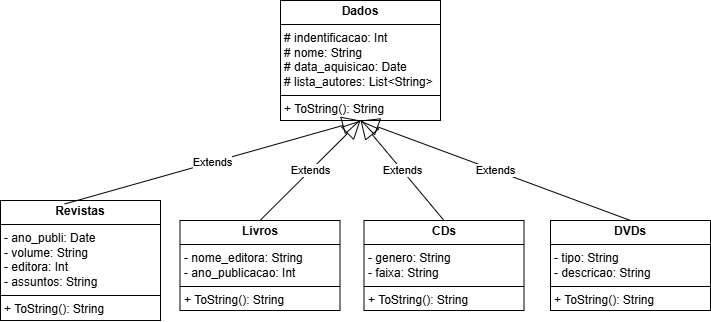

The diagram above was exported from draw.io. Its source (the exported page's mxGraphModel, read from the mxfile embedded in the PNG):
<mxGraphModel dx="1365" dy="624" grid="1" gridSize="10" guides="1" tooltips="1" connect="1" arrows="1" fold="1" page="1" pageScale="1" pageWidth="827" pageHeight="1169" math="0" shadow="0">
  <root>
    <mxCell id="0" />
    <mxCell id="1" parent="0" />
    <mxCell id="DUc00SzCUJuXKbD8fFER-15" value="&lt;p style=&quot;margin:0px;margin-top:4px;text-align:center;&quot;&gt;&lt;b&gt;Dados&lt;/b&gt;&lt;/p&gt;&lt;hr size=&quot;1&quot; style=&quot;border-style:solid;&quot;&gt;&lt;p style=&quot;margin:0px;margin-left:4px;&quot;&gt;#&amp;nbsp;indentificacao: Int&lt;/p&gt;&lt;p style=&quot;margin:0px;margin-left:4px;&quot;&gt;#&amp;nbsp;nome: String&lt;/p&gt;&lt;p style=&quot;margin:0px;margin-left:4px;&quot;&gt;#&amp;nbsp;data_aquisicao: Date&lt;/p&gt;&lt;p style=&quot;margin:0px;margin-left:4px;&quot;&gt;#&amp;nbsp;lista_autores: List&amp;lt;String&amp;gt;&lt;/p&gt;&lt;hr size=&quot;1&quot; style=&quot;border-style:solid;&quot;&gt;&lt;p style=&quot;margin:0px;margin-left:4px;&quot;&gt;+ ToString(): String&lt;/p&gt;" style="verticalAlign=top;align=left;overflow=fill;html=1;whiteSpace=wrap;" vertex="1" parent="1">
      <mxGeometry x="220" y="600" width="160" height="120" as="geometry" />
    </mxCell>
    <mxCell id="DUc00SzCUJuXKbD8fFER-38" value="&lt;p style=&quot;margin:0px;margin-top:4px;text-align:center;&quot;&gt;&lt;b&gt;Livros&lt;/b&gt;&lt;/p&gt;&lt;hr size=&quot;1&quot; style=&quot;border-style:solid;&quot;&gt;&lt;p style=&quot;margin:0px;margin-left:4px;&quot;&gt;-&amp;nbsp;nome_editora: String&lt;/p&gt;&lt;p style=&quot;margin:0px;margin-left:4px;&quot;&gt;-&amp;nbsp;ano_publicacao: Int&lt;/p&gt;&lt;hr size=&quot;1&quot; style=&quot;border-style:solid;&quot;&gt;&lt;p style=&quot;margin:0px;margin-left:4px;&quot;&gt;+ ToString(): String&lt;/p&gt;" style="verticalAlign=top;align=left;overflow=fill;html=1;whiteSpace=wrap;" vertex="1" parent="1">
      <mxGeometry x="119.5" y="820" width="160" height="90" as="geometry" />
    </mxCell>
    <mxCell id="DUc00SzCUJuXKbD8fFER-39" value="&lt;p style=&quot;margin:0px;margin-top:4px;text-align:center;&quot;&gt;&lt;b&gt;CDs&lt;/b&gt;&lt;/p&gt;&lt;hr size=&quot;1&quot; style=&quot;border-style:solid;&quot;&gt;&lt;p style=&quot;margin:0px;margin-left:4px;&quot;&gt;-&amp;nbsp;genero: String&lt;br&gt;&lt;/p&gt;&lt;p style=&quot;margin:0px;margin-left:4px;&quot;&gt;-&amp;nbsp;faixa: String&lt;/p&gt;&lt;hr size=&quot;1&quot; style=&quot;border-style:solid;&quot;&gt;&lt;p style=&quot;margin:0px;margin-left:4px;&quot;&gt;+ ToString(): String&lt;/p&gt;" style="verticalAlign=top;align=left;overflow=fill;html=1;whiteSpace=wrap;" vertex="1" parent="1">
      <mxGeometry x="303.5" y="820" width="160" height="90" as="geometry" />
    </mxCell>
    <mxCell id="DUc00SzCUJuXKbD8fFER-40" value="&lt;p style=&quot;margin:0px;margin-top:4px;text-align:center;&quot;&gt;&lt;b&gt;DVDs&lt;/b&gt;&lt;/p&gt;&lt;hr size=&quot;1&quot; style=&quot;border-style:solid;&quot;&gt;&lt;p style=&quot;margin:0px;margin-left:4px;&quot;&gt;-&amp;nbsp;tipo: String&lt;br&gt;&lt;/p&gt;&lt;p style=&quot;margin:0px;margin-left:4px;&quot;&gt;-&amp;nbsp;descricao: String&lt;/p&gt;&lt;hr size=&quot;1&quot; style=&quot;border-style:solid;&quot;&gt;&lt;p style=&quot;margin:0px;margin-left:4px;&quot;&gt;+ ToString(): String&lt;/p&gt;" style="verticalAlign=top;align=left;overflow=fill;html=1;whiteSpace=wrap;" vertex="1" parent="1">
      <mxGeometry x="490" y="820" width="160" height="90" as="geometry" />
    </mxCell>
    <mxCell id="DUc00SzCUJuXKbD8fFER-45" value="&lt;p style=&quot;margin:0px;margin-top:4px;text-align:center;&quot;&gt;&lt;b&gt;Revistas&lt;/b&gt;&lt;/p&gt;&lt;hr size=&quot;1&quot; style=&quot;border-style:solid;&quot;&gt;&lt;p style=&quot;margin:0px;margin-left:4px;&quot;&gt;-&amp;nbsp;ano_publi: Date&lt;br&gt;&lt;/p&gt;&lt;p style=&quot;margin:0px;margin-left:4px;&quot;&gt;-&amp;nbsp;volume: String&lt;/p&gt;&lt;p style=&quot;margin:0px;margin-left:4px;&quot;&gt;-&amp;nbsp;editora: Int&lt;/p&gt;&lt;p style=&quot;margin:0px;margin-left:4px;&quot;&gt;- assuntos: String&amp;nbsp;&lt;/p&gt;&lt;hr size=&quot;1&quot; style=&quot;border-style:solid;&quot;&gt;&lt;p style=&quot;margin:0px;margin-left:4px;&quot;&gt;+ ToString(): String&lt;/p&gt;" style="verticalAlign=top;align=left;overflow=fill;html=1;whiteSpace=wrap;" vertex="1" parent="1">
      <mxGeometry x="-60" y="800" width="160" height="120" as="geometry" />
    </mxCell>
    <mxCell id="DUc00SzCUJuXKbD8fFER-52" value="Extends" style="endArrow=block;endSize=16;endFill=0;html=1;rounded=0;exitX=0.5;exitY=0;exitDx=0;exitDy=0;entryX=0.5;entryY=1;entryDx=0;entryDy=0;" edge="1" parent="1" source="DUc00SzCUJuXKbD8fFER-40" target="DUc00SzCUJuXKbD8fFER-15">
      <mxGeometry width="160" relative="1" as="geometry">
        <mxPoint x="320" y="740" as="sourcePoint" />
        <mxPoint x="590" y="840" as="targetPoint" />
      </mxGeometry>
    </mxCell>
    <mxCell id="DUc00SzCUJuXKbD8fFER-53" value="Extends" style="endArrow=block;endSize=16;endFill=0;html=1;rounded=0;exitX=0.5;exitY=0;exitDx=0;exitDy=0;entryX=0.5;entryY=1;entryDx=0;entryDy=0;" edge="1" parent="1" source="DUc00SzCUJuXKbD8fFER-39" target="DUc00SzCUJuXKbD8fFER-15">
      <mxGeometry width="160" relative="1" as="geometry">
        <mxPoint x="330" y="750" as="sourcePoint" />
        <mxPoint x="600" y="850" as="targetPoint" />
      </mxGeometry>
    </mxCell>
    <mxCell id="DUc00SzCUJuXKbD8fFER-54" value="Extends" style="endArrow=block;endSize=16;endFill=0;html=1;rounded=0;exitX=0.5;exitY=0;exitDx=0;exitDy=0;entryX=0.5;entryY=1;entryDx=0;entryDy=0;" edge="1" parent="1" source="DUc00SzCUJuXKbD8fFER-38" target="DUc00SzCUJuXKbD8fFER-15">
      <mxGeometry width="160" relative="1" as="geometry">
        <mxPoint x="340" y="760" as="sourcePoint" />
        <mxPoint x="610" y="860" as="targetPoint" />
      </mxGeometry>
    </mxCell>
    <mxCell id="DUc00SzCUJuXKbD8fFER-55" value="Extends" style="endArrow=block;endSize=16;endFill=0;html=1;rounded=0;exitX=0.401;exitY=0.029;exitDx=0;exitDy=0;exitPerimeter=0;" edge="1" parent="1" source="DUc00SzCUJuXKbD8fFER-45">
      <mxGeometry width="160" relative="1" as="geometry">
        <mxPoint x="350" y="770" as="sourcePoint" />
        <mxPoint x="300" y="720" as="targetPoint" />
      </mxGeometry>
    </mxCell>
  </root>
</mxGraphModel>